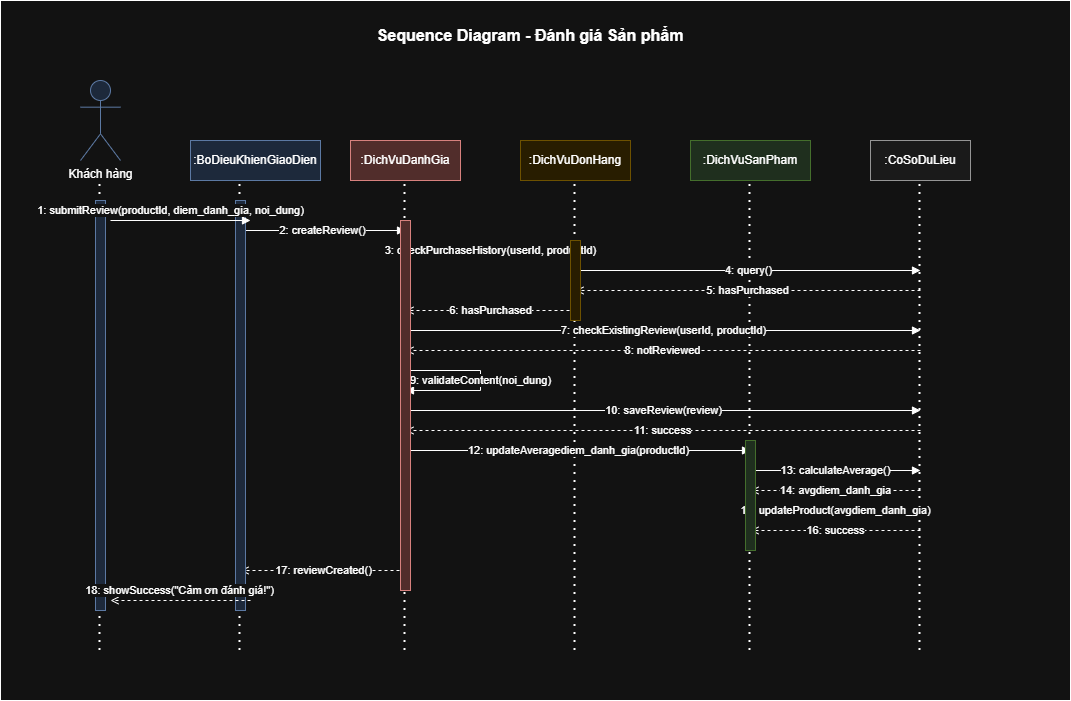

The diagram above was exported from draw.io. Its source (the exported page's mxGraphModel, read from the mxfile embedded in the PNG):
<mxGraphModel dx="2169" dy="736" grid="1" gridSize="10" guides="1" tooltips="1" connect="1" arrows="1" fold="1" page="1" pageScale="1" pageWidth="1000" pageHeight="700" math="0" shadow="0">
  <root>
    <mxCell id="0" />
    <mxCell id="1" parent="0" />
    <mxCell id="5" parent="1" style="rounded=0;whiteSpace=wrap;html=1;" value="" vertex="1">
      <mxGeometry height="700" width="1070" x="-30" as="geometry" />
    </mxCell>
    <mxCell id="6" parent="1" style="text;html=1;strokeColor=none;fillColor=none;align=center;verticalAlign=middle;whiteSpace=wrap;rounded=0;fontSize=16;fontStyle=1" value="Sequence Diagram - Đánh giá Sản phẩm" vertex="1">
      <mxGeometry height="30" width="350" x="325" y="20" as="geometry" />
    </mxCell>
    <mxCell id="7" parent="1" style="shape=umlActor;verticalLabelPosition=bottom;verticalAlign=top;html=1;outlineConnect=0;fillColor=#dae8fc;strokeColor=#6c8ebf;" value="Khách hàng" vertex="1">
      <mxGeometry height="80" width="40" x="50" y="80" as="geometry" />
    </mxCell>
    <mxCell id="8" edge="1" parent="1" style="endArrow=none;dashed=1;html=1;rounded=0;dashPattern=1 3;strokeWidth=2;" value="">
      <mxGeometry height="50" relative="1" width="50" as="geometry">
        <mxPoint x="69.5" y="650" as="sourcePoint" />
        <mxPoint x="69.5" y="180" as="targetPoint" />
      </mxGeometry>
    </mxCell>
    <mxCell id="9" parent="1" style="rounded=0;whiteSpace=wrap;html=1;fillColor=#dae8fc;strokeColor=#6c8ebf;" value=":BoDieuKhienGiaoDien" vertex="1">
      <mxGeometry height="40" width="130" x="160" y="140" as="geometry" />
    </mxCell>
    <mxCell id="10" edge="1" parent="1" style="endArrow=none;dashed=1;html=1;rounded=0;dashPattern=1 3;strokeWidth=2;" value="">
      <mxGeometry height="50" relative="1" width="50" as="geometry">
        <mxPoint x="209.5" y="650" as="sourcePoint" />
        <mxPoint x="209.5" y="180" as="targetPoint" />
      </mxGeometry>
    </mxCell>
    <mxCell id="11" parent="1" style="rounded=0;whiteSpace=wrap;html=1;fillColor=#f8cecc;strokeColor=#b85450;" value=":DichVuDanhGia" vertex="1">
      <mxGeometry height="40" width="110" x="320" y="140" as="geometry" />
    </mxCell>
    <mxCell id="12" edge="1" parent="1" style="endArrow=none;dashed=1;html=1;rounded=0;dashPattern=1 3;strokeWidth=2;" value="">
      <mxGeometry height="50" relative="1" width="50" as="geometry">
        <mxPoint x="374.5" y="650" as="sourcePoint" />
        <mxPoint x="374.5" y="180" as="targetPoint" />
      </mxGeometry>
    </mxCell>
    <mxCell id="13" parent="1" style="rounded=0;whiteSpace=wrap;html=1;fillColor=#fff2cc;strokeColor=#d6b656;" value=":DichVuDonHang" vertex="1">
      <mxGeometry height="40" width="110" x="490" y="140" as="geometry" />
    </mxCell>
    <mxCell id="14" edge="1" parent="1" style="endArrow=none;dashed=1;html=1;rounded=0;dashPattern=1 3;strokeWidth=2;" value="">
      <mxGeometry height="50" relative="1" width="50" as="geometry">
        <mxPoint x="544.5" y="650" as="sourcePoint" />
        <mxPoint x="544.5" y="180" as="targetPoint" />
      </mxGeometry>
    </mxCell>
    <mxCell id="15" parent="1" style="rounded=0;whiteSpace=wrap;html=1;fillColor=#d5e8d4;strokeColor=#82b366;" value=":DichVuSanPham" vertex="1">
      <mxGeometry height="40" width="120" x="660" y="140" as="geometry" />
    </mxCell>
    <mxCell id="16" edge="1" parent="1" style="endArrow=none;dashed=1;html=1;rounded=0;dashPattern=1 3;strokeWidth=2;" value="">
      <mxGeometry height="50" relative="1" width="50" as="geometry">
        <mxPoint x="719.5" y="650" as="sourcePoint" />
        <mxPoint x="719.5" y="180" as="targetPoint" />
      </mxGeometry>
    </mxCell>
    <mxCell id="17" parent="1" style="rounded=0;whiteSpace=wrap;html=1;fillColor=#f5f5f5;strokeColor=#666666;" value=":CoSoDuLieu" vertex="1">
      <mxGeometry height="40" width="100" x="840" y="140" as="geometry" />
    </mxCell>
    <mxCell id="18" edge="1" parent="1" style="endArrow=none;dashed=1;html=1;rounded=0;dashPattern=1 3;strokeWidth=2;" value="">
      <mxGeometry height="50" relative="1" width="50" as="geometry">
        <mxPoint x="889.5" y="650" as="sourcePoint" />
        <mxPoint x="889.5" y="180" as="targetPoint" />
      </mxGeometry>
    </mxCell>
    <mxCell id="19" edge="1" parent="1" style="endArrow=block;endFill=1;html=1;rounded=0;" value="2: createReview()">
      <mxGeometry relative="1" width="160" as="geometry">
        <mxPoint x="210" y="230" as="sourcePoint" />
        <mxPoint x="375" y="230" as="targetPoint" />
      </mxGeometry>
    </mxCell>
    <mxCell id="20" edge="1" parent="1" style="endArrow=block;endFill=1;html=1;rounded=0;" value="3: checkPurchaseHistory(userId, productId)">
      <mxGeometry relative="1" width="160" as="geometry">
        <mxPoint x="375" y="250" as="sourcePoint" />
        <mxPoint x="545" y="250" as="targetPoint" />
      </mxGeometry>
    </mxCell>
    <mxCell id="21" edge="1" parent="1" style="endArrow=block;endFill=1;html=1;rounded=0;" value="4: query()">
      <mxGeometry relative="1" width="160" as="geometry">
        <mxPoint x="545" y="270" as="sourcePoint" />
        <mxPoint x="890" y="270" as="targetPoint" />
      </mxGeometry>
    </mxCell>
    <mxCell id="22" edge="1" parent="1" style="endArrow=open;endFill=0;html=1;rounded=0;dashed=1;" value="5: hasPurchased">
      <mxGeometry relative="1" width="160" as="geometry">
        <mxPoint x="890" y="290" as="sourcePoint" />
        <mxPoint x="545" y="290" as="targetPoint" />
      </mxGeometry>
    </mxCell>
    <mxCell id="23" edge="1" parent="1" style="endArrow=open;endFill=0;html=1;rounded=0;dashed=1;" value="6: hasPurchased">
      <mxGeometry relative="1" width="160" as="geometry">
        <mxPoint x="545" y="310" as="sourcePoint" />
        <mxPoint x="375" y="310" as="targetPoint" />
      </mxGeometry>
    </mxCell>
    <mxCell id="24" edge="1" parent="1" style="endArrow=block;endFill=1;html=1;rounded=0;" value="7: checkExistingReview(userId, productId)">
      <mxGeometry relative="1" width="160" as="geometry">
        <mxPoint x="375" y="330" as="sourcePoint" />
        <mxPoint x="890" y="330" as="targetPoint" />
      </mxGeometry>
    </mxCell>
    <mxCell id="25" edge="1" parent="1" style="endArrow=open;endFill=0;html=1;rounded=0;dashed=1;" value="8: notReviewed">
      <mxGeometry relative="1" width="160" as="geometry">
        <mxPoint x="890" y="350" as="sourcePoint" />
        <mxPoint x="375" y="350" as="targetPoint" />
      </mxGeometry>
    </mxCell>
    <mxCell id="26" edge="1" parent="1" style="endArrow=block;endFill=1;html=1;rounded=0;" value="9: validateContent(noi_dung)">
      <mxGeometry relative="1" width="160" as="geometry">
        <Array as="points">
          <mxPoint x="450" y="370" />
          <mxPoint x="450" y="390" />
        </Array>
        <mxPoint x="375" y="370" as="sourcePoint" />
        <mxPoint x="375" y="390" as="targetPoint" />
      </mxGeometry>
    </mxCell>
    <mxCell id="27" edge="1" parent="1" style="endArrow=block;endFill=1;html=1;rounded=0;" value="10: saveReview(review)">
      <mxGeometry relative="1" width="160" as="geometry">
        <mxPoint x="375" y="410" as="sourcePoint" />
        <mxPoint x="890" y="410" as="targetPoint" />
      </mxGeometry>
    </mxCell>
    <mxCell id="28" edge="1" parent="1" style="endArrow=open;endFill=0;html=1;rounded=0;dashed=1;" value="11: success">
      <mxGeometry relative="1" width="160" as="geometry">
        <mxPoint x="890" y="430" as="sourcePoint" />
        <mxPoint x="375" y="430" as="targetPoint" />
      </mxGeometry>
    </mxCell>
    <mxCell id="29" edge="1" parent="1" style="endArrow=block;endFill=1;html=1;rounded=0;" value="12: updateAveragediem_danh_gia(productId)">
      <mxGeometry relative="1" width="160" as="geometry">
        <mxPoint x="375" y="450" as="sourcePoint" />
        <mxPoint x="720" y="450" as="targetPoint" />
      </mxGeometry>
    </mxCell>
    <mxCell id="30" edge="1" parent="1" style="endArrow=block;endFill=1;html=1;rounded=0;" value="13: calculateAverage()">
      <mxGeometry relative="1" width="160" as="geometry">
        <mxPoint x="720" y="470" as="sourcePoint" />
        <mxPoint x="890" y="470" as="targetPoint" />
      </mxGeometry>
    </mxCell>
    <mxCell id="31" edge="1" parent="1" style="endArrow=open;endFill=0;html=1;rounded=0;dashed=1;" value="14: avgdiem_danh_gia">
      <mxGeometry relative="1" width="160" as="geometry">
        <mxPoint x="890" y="490" as="sourcePoint" />
        <mxPoint x="720" y="490" as="targetPoint" />
      </mxGeometry>
    </mxCell>
    <mxCell id="32" edge="1" parent="1" style="endArrow=block;endFill=1;html=1;rounded=0;" value="15: updateProduct(avgdiem_danh_gia)">
      <mxGeometry relative="1" width="160" as="geometry">
        <mxPoint x="720" y="510" as="sourcePoint" />
        <mxPoint x="890" y="510" as="targetPoint" />
      </mxGeometry>
    </mxCell>
    <mxCell id="33" edge="1" parent="1" style="endArrow=open;endFill=0;html=1;rounded=0;dashed=1;" value="16: success">
      <mxGeometry relative="1" width="160" as="geometry">
        <mxPoint x="890" y="530" as="sourcePoint" />
        <mxPoint x="720" y="530" as="targetPoint" />
      </mxGeometry>
    </mxCell>
    <mxCell id="34" edge="1" parent="1" style="endArrow=open;endFill=0;html=1;rounded=0;dashed=1;" value="17: reviewCreated()">
      <mxGeometry relative="1" width="160" as="geometry">
        <mxPoint x="375" y="570" as="sourcePoint" />
        <mxPoint x="210" y="570" as="targetPoint" />
      </mxGeometry>
    </mxCell>
    <mxCell id="35" parent="1" style="rounded=0;whiteSpace=wrap;html=1;fillColor=#dae8fc;strokeColor=#6c8ebf;" value="" vertex="1">
      <mxGeometry height="410" width="10" x="65" y="200" as="geometry" />
    </mxCell>
    <mxCell id="36" parent="1" style="rounded=0;whiteSpace=wrap;html=1;fillColor=#dae8fc;strokeColor=#6c8ebf;" value="" vertex="1">
      <mxGeometry height="410" width="10" x="205" y="200" as="geometry" />
    </mxCell>
    <mxCell id="37" parent="1" style="rounded=0;whiteSpace=wrap;html=1;fillColor=#f8cecc;strokeColor=#b85450;" value="" vertex="1">
      <mxGeometry height="370" width="10" x="370" y="220" as="geometry" />
    </mxCell>
    <mxCell id="38" parent="1" style="rounded=0;whiteSpace=wrap;html=1;fillColor=#fff2cc;strokeColor=#d6b656;" value="" vertex="1">
      <mxGeometry height="80" width="10" x="540" y="240" as="geometry" />
    </mxCell>
    <mxCell id="39" parent="1" style="rounded=0;whiteSpace=wrap;html=1;fillColor=#d5e8d4;strokeColor=#82b366;" value="" vertex="1">
      <mxGeometry height="110" width="10" x="715" y="440" as="geometry" />
    </mxCell>
    <mxCell id="40" edge="1" parent="1" style="endArrow=open;endFill=0;html=1;rounded=0;dashed=1;" value="18: showSuccess(&quot;Cảm ơn đánh giá!&quot;)">
      <mxGeometry relative="1" width="160" y="-10" as="geometry">
        <mxPoint as="offset" />
        <mxPoint x="220" y="600" as="sourcePoint" />
        <mxPoint x="80" y="600" as="targetPoint" />
      </mxGeometry>
    </mxCell>
    <mxCell id="41" edge="1" parent="1" style="endArrow=block;endFill=1;html=1;rounded=0;" value="1: submitReview(productId, diem_danh_gia, noi_dung)">
      <mxGeometry relative="1" width="160" x="-0.1429" y="10" as="geometry">
        <mxPoint as="offset" />
        <mxPoint x="80" y="220" as="sourcePoint" />
        <mxPoint x="220" y="220" as="targetPoint" />
      </mxGeometry>
    </mxCell>
  </root>
</mxGraphModel>